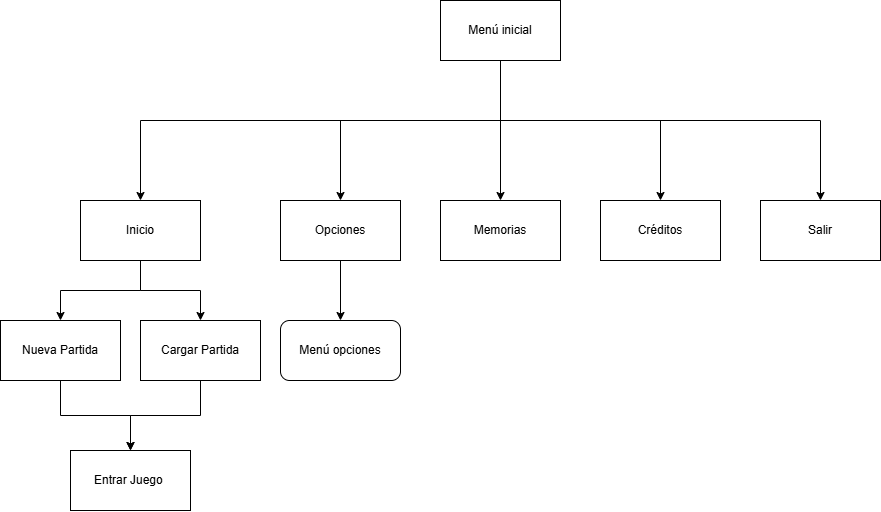

The diagram above was exported from draw.io. Its source (the exported page's mxGraphModel, read from the mxfile embedded in the PNG):
<mxGraphModel dx="2009" dy="630" grid="1" gridSize="10" guides="1" tooltips="1" connect="1" arrows="1" fold="1" page="1" pageScale="1" pageWidth="827" pageHeight="1169" math="0" shadow="0">
  <root>
    <mxCell id="0" />
    <mxCell id="1" parent="0" />
    <mxCell id="iUtdKH9eW1kHF_m0L3rM-16" style="edgeStyle=orthogonalEdgeStyle;rounded=0;orthogonalLoop=1;jettySize=auto;html=1;" parent="1" source="iUtdKH9eW1kHF_m0L3rM-1" target="iUtdKH9eW1kHF_m0L3rM-4" edge="1">
      <mxGeometry relative="1" as="geometry" />
    </mxCell>
    <mxCell id="iUtdKH9eW1kHF_m0L3rM-17" style="edgeStyle=orthogonalEdgeStyle;rounded=0;orthogonalLoop=1;jettySize=auto;html=1;" parent="1" source="iUtdKH9eW1kHF_m0L3rM-1" target="iUtdKH9eW1kHF_m0L3rM-5" edge="1">
      <mxGeometry relative="1" as="geometry">
        <Array as="points">
          <mxPoint y="200" />
          <mxPoint x="160" y="200" />
        </Array>
      </mxGeometry>
    </mxCell>
    <mxCell id="iUtdKH9eW1kHF_m0L3rM-18" style="edgeStyle=orthogonalEdgeStyle;rounded=0;orthogonalLoop=1;jettySize=auto;html=1;entryX=0.5;entryY=0;entryDx=0;entryDy=0;" parent="1" source="iUtdKH9eW1kHF_m0L3rM-1" target="iUtdKH9eW1kHF_m0L3rM-6" edge="1">
      <mxGeometry relative="1" as="geometry">
        <Array as="points">
          <mxPoint y="200" />
          <mxPoint x="320" y="200" />
        </Array>
      </mxGeometry>
    </mxCell>
    <mxCell id="iUtdKH9eW1kHF_m0L3rM-19" style="edgeStyle=orthogonalEdgeStyle;rounded=0;orthogonalLoop=1;jettySize=auto;html=1;" parent="1" source="iUtdKH9eW1kHF_m0L3rM-1" target="iUtdKH9eW1kHF_m0L3rM-3" edge="1">
      <mxGeometry relative="1" as="geometry">
        <Array as="points">
          <mxPoint y="200" />
          <mxPoint x="-160" y="200" />
        </Array>
      </mxGeometry>
    </mxCell>
    <mxCell id="iUtdKH9eW1kHF_m0L3rM-20" style="edgeStyle=orthogonalEdgeStyle;rounded=0;orthogonalLoop=1;jettySize=auto;html=1;" parent="1" source="iUtdKH9eW1kHF_m0L3rM-1" target="iUtdKH9eW1kHF_m0L3rM-2" edge="1">
      <mxGeometry relative="1" as="geometry">
        <Array as="points">
          <mxPoint y="200" />
          <mxPoint x="-360" y="200" />
        </Array>
      </mxGeometry>
    </mxCell>
    <mxCell id="iUtdKH9eW1kHF_m0L3rM-1" value="Menú inicial" style="rounded=0;whiteSpace=wrap;html=1;" parent="1" vertex="1">
      <mxGeometry x="-60" y="80" width="120" height="60" as="geometry" />
    </mxCell>
    <mxCell id="iUtdKH9eW1kHF_m0L3rM-23" style="edgeStyle=orthogonalEdgeStyle;rounded=0;orthogonalLoop=1;jettySize=auto;html=1;" parent="1" source="iUtdKH9eW1kHF_m0L3rM-2" target="iUtdKH9eW1kHF_m0L3rM-21" edge="1">
      <mxGeometry relative="1" as="geometry" />
    </mxCell>
    <mxCell id="iUtdKH9eW1kHF_m0L3rM-24" style="edgeStyle=orthogonalEdgeStyle;rounded=0;orthogonalLoop=1;jettySize=auto;html=1;" parent="1" source="iUtdKH9eW1kHF_m0L3rM-2" target="iUtdKH9eW1kHF_m0L3rM-22" edge="1">
      <mxGeometry relative="1" as="geometry" />
    </mxCell>
    <mxCell id="iUtdKH9eW1kHF_m0L3rM-2" value="Inicio" style="rounded=0;whiteSpace=wrap;html=1;" parent="1" vertex="1">
      <mxGeometry x="-420" y="280" width="120" height="60" as="geometry" />
    </mxCell>
    <mxCell id="iUtdKH9eW1kHF_m0L3rM-27" style="edgeStyle=orthogonalEdgeStyle;rounded=0;orthogonalLoop=1;jettySize=auto;html=1;" parent="1" source="iUtdKH9eW1kHF_m0L3rM-3" target="iUtdKH9eW1kHF_m0L3rM-26" edge="1">
      <mxGeometry relative="1" as="geometry" />
    </mxCell>
    <mxCell id="iUtdKH9eW1kHF_m0L3rM-3" value="Opciones" style="rounded=0;whiteSpace=wrap;html=1;" parent="1" vertex="1">
      <mxGeometry x="-220" y="280" width="120" height="60" as="geometry" />
    </mxCell>
    <mxCell id="iUtdKH9eW1kHF_m0L3rM-4" value="Memorias" style="rounded=0;whiteSpace=wrap;html=1;" parent="1" vertex="1">
      <mxGeometry x="-60" y="280" width="120" height="60" as="geometry" />
    </mxCell>
    <mxCell id="iUtdKH9eW1kHF_m0L3rM-5" value="Créditos" style="rounded=0;whiteSpace=wrap;html=1;" parent="1" vertex="1">
      <mxGeometry x="100" y="280" width="120" height="60" as="geometry" />
    </mxCell>
    <mxCell id="iUtdKH9eW1kHF_m0L3rM-6" value="Salir" style="rounded=0;whiteSpace=wrap;html=1;" parent="1" vertex="1">
      <mxGeometry x="260" y="280" width="120" height="60" as="geometry" />
    </mxCell>
    <mxCell id="60PB2v83Fe4y_2x2xJIR-2" style="edgeStyle=orthogonalEdgeStyle;rounded=0;orthogonalLoop=1;jettySize=auto;html=1;" parent="1" source="iUtdKH9eW1kHF_m0L3rM-21" target="60PB2v83Fe4y_2x2xJIR-1" edge="1">
      <mxGeometry relative="1" as="geometry" />
    </mxCell>
    <mxCell id="iUtdKH9eW1kHF_m0L3rM-21" value="Nueva Partida" style="rounded=0;whiteSpace=wrap;html=1;" parent="1" vertex="1">
      <mxGeometry x="-500" y="400" width="120" height="60" as="geometry" />
    </mxCell>
    <mxCell id="60PB2v83Fe4y_2x2xJIR-3" style="edgeStyle=orthogonalEdgeStyle;rounded=0;orthogonalLoop=1;jettySize=auto;html=1;entryX=0.5;entryY=0;entryDx=0;entryDy=0;" parent="1" source="iUtdKH9eW1kHF_m0L3rM-22" target="60PB2v83Fe4y_2x2xJIR-1" edge="1">
      <mxGeometry relative="1" as="geometry" />
    </mxCell>
    <mxCell id="iUtdKH9eW1kHF_m0L3rM-22" value="Cargar Partida" style="rounded=0;whiteSpace=wrap;html=1;" parent="1" vertex="1">
      <mxGeometry x="-360" y="400" width="120" height="60" as="geometry" />
    </mxCell>
    <mxCell id="iUtdKH9eW1kHF_m0L3rM-26" value="Menú opciones" style="rounded=1;whiteSpace=wrap;html=1;" parent="1" vertex="1">
      <mxGeometry x="-220" y="400" width="120" height="60" as="geometry" />
    </mxCell>
    <mxCell id="60PB2v83Fe4y_2x2xJIR-1" value="Entrar Juego&amp;nbsp;" style="rounded=0;whiteSpace=wrap;html=1;" parent="1" vertex="1">
      <mxGeometry x="-430" y="530" width="120" height="60" as="geometry" />
    </mxCell>
  </root>
</mxGraphModel>